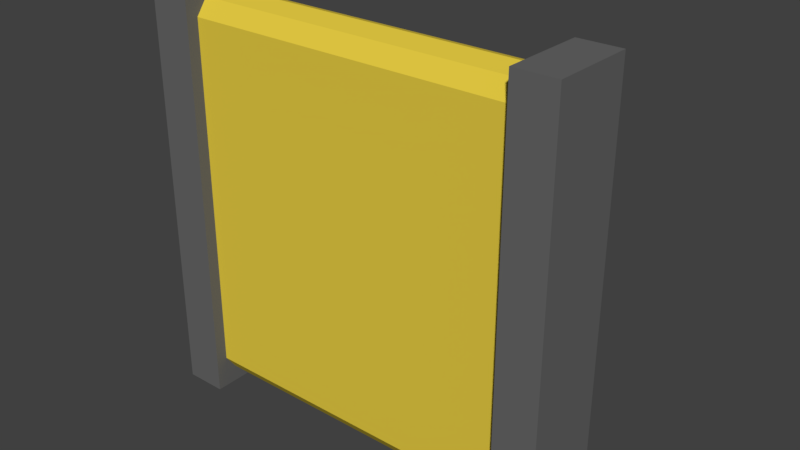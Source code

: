 # Source: Scoop.blend  (saved by Blender 2.91.10; exported with 4.5.12 LTS)
import bpy
from mathutils import Matrix  # noqa: F401  (used for matrix-valued properties, if any)

bpy.ops.wm.read_factory_settings(use_empty=True)
scene = bpy.context.scene
scene.name = 'Scene'

# ---- materials (node trees are filled in below, after node groups)
mat_scoop_siding = bpy.data.materials.new('Scoop Siding')
mat_scoop_siding.alpha_threshold = 0.0
mat_scoop_siding.use_transparent_shadow = False
mat_scoop_siding.diffuse_color = (0.1376, 0.1376, 0.1376, 1.0)
mat_scoop_siding.roughness = 0.5
mat_scoop_tread = bpy.data.materials.new('Scoop Tread')
mat_scoop_tread.alpha_threshold = 0.0
mat_scoop_tread.use_transparent_shadow = False
mat_scoop_tread.diffuse_color = (0.8, 0.6083, 0.0561, 1.0)
mat_scoop_tread.roughness = 0.5

# ---- material node trees

# ---- world
world_world = bpy.data.worlds.new('World'); scene.world = world_world
world_world.color = (0.05088, 0.05088, 0.05088)
world_world.use_sun_shadow = False
world_world.sun_shadow_jitter_overblur = 0.0
world_world.cycles.sampling_method = 'MANUAL'

# ---- meshes
me_cube = bpy.data.meshes.new('Cube')
me_cube.from_pydata([(0.4, -0.5, -0.1), (0.4, -0.5, 0.1), (0.4, 0.5, -0.1), (0.4, 0.5, 0.1), (0.5, -0.5, -0.1), (0.5, -0.5, 0.1), (0.5, 0.5, -0.1), (0.5, 0.5, 0.1), (-0.5, -0.5, -0.1), (-0.5, -0.5, 0.1), (-0.5, 0.5, -0.1), (-0.5, 0.5, 0.1), (-0.4, -0.5, -0.1), (-0.4, -0.5, 0.1), (-0.4, 0.5, -0.1), (-0.4, 0.5, 0.1)], [], [(0, 1, 3, 2), (2, 3, 7, 6), (6, 7, 5, 4), (4, 5, 1, 0), (2, 6, 4, 0), (7, 3, 1, 5), (8, 9, 11, 10), (10, 11, 15, 14), (14, 15, 13, 12), (12, 13, 9, 8), (10, 14, 12, 8), (15, 11, 9, 13)])
me_cube.materials.append(mat_scoop_siding)
me_cube.use_remesh_preserve_volume = False
me_cube.use_remesh_preserve_attributes = False
me_cube.use_mirror_vertex_groups = False
me_cube.update()
me_cylinder = bpy.data.meshes.new('Cylinder')
me_cylinder.from_pydata([(-0.45, -0.475, 2.116e-08), (0.45, -0.475, 6.05e-08), (-0.45, -0.4607, 0.04408), (0.45, -0.4607, 0.04408), (-0.45, -0.4232, 0.07133), (0.45, -0.4232, 0.07133), (-0.45, 0.4232, 0.07133), (0.45, 0.4232, 0.07133), (-0.45, 0.4607, 0.04408), (0.45, 0.4607, 0.04408), (-0.45, 0.475, -5.712e-08), (0.45, 0.475, -1.778e-08), (-0.45, 0.4607, -0.04408), (0.45, 0.4607, -0.04408), (-0.45, 0.4232, -0.07133), (0.45, 0.4232, -0.07133), (-0.45, -0.4232, -0.07133), (0.45, -0.4232, -0.07133), (-0.45, -0.4607, -0.04408), (0.45, -0.4607, -0.04408)], [], [(0, 1, 3, 2), (2, 3, 5, 4), (4, 5, 7, 6), (6, 7, 9, 8), (8, 9, 11, 10), (10, 11, 13, 12), (12, 13, 15, 14), (14, 15, 17, 16), (3, 1, 19, 17, 15, 13, 11, 9, 7, 5), (16, 17, 19, 18), (18, 19, 1, 0), (0, 2, 4, 6, 8, 10, 12, 14, 16, 18)])
_uv = me_cylinder.uv_layers.new(name='UVMap')
_uv.uv.foreach_set('vector', [1.0, 0.5, 1.0, 1.0, 0.9, 1.0, 0.9, 0.5, 0.9, 0.5, 0.9, 1.0, 0.8, 1.0, 0.8, 0.5, 0.8, 0.5, 0.8, 1.0, 0.7, 1.0, 0.7, 0.5, 0.7, 0.5, 0.7, 1.0, 0.6, 1.0, 0.6, 0.5, 0.6, 0.5, 0.6, 1.0, 0.5, 1.0, 0.5, 0.5, 0.5, 0.5, 0.5, 1.0, 0.4, 1.0, 0.4, 0.5, 0.4, 0.5, 0.4, 1.0, 0.3, 1.0, 0.3, 0.5, 0.3, 0.5, 0.3, 1.0, 0.2, 1.0, 0.2, 0.5, 0.3911, 0.4442, 0.25, 0.49, 0.1089, 0.4442, 0.02175, 0.3242, 0.02175, 0.1758, 0.1089, 0.05584, 0.25, 0.01, 0.3911, 0.05584, 0.4783, 0.1758, 0.4783, 0.3242, 0.2, 0.5, 0.2, 1.0, 0.1, 1.0, 0.1, 0.5, 0.1, 0.5, 0.1, 1.0, -7.451e-08, 1.0, -7.451e-08, 0.5, 0.75, 0.49, 0.8911, 0.4442, 0.9783, 0.3242, 0.9783, 0.1758, 0.8911, 0.05584, 0.75, 0.01, 0.6089, 0.05584, 0.5217, 0.1758, 0.5217, 0.3242, 0.6089, 0.4442])
me_cylinder.materials.append(mat_scoop_tread)
me_cylinder.use_remesh_preserve_volume = False
me_cylinder.use_remesh_preserve_attributes = False
me_cylinder.use_mirror_vertex_groups = False
me_cylinder.update()
me_cube_004 = bpy.data.meshes.new('Cube.004')
me_cube_004.from_pydata([(-0.3504, 0.009958, -0.1033), (-0.3504, 0.009958, 0.15), (-0.3504, 0.31, 0.15), (0.3504, 0.009958, -0.1033), (0.3504, 0.009958, 0.15), (0.3504, 0.31, 0.15), (-0.3504, 0.31, 0.06515), (-0.3504, 0.09481, -0.1033), (-0.3504, 0.2811, -0.005339), (-0.3504, 0.2024, -0.07447), (0.3504, 0.09481, -0.1033), (0.3504, 0.31, 0.06515), (0.3504, 0.2024, -0.07447), (0.3504, 0.2811, -0.005339)], [], [(6, 2, 5, 11), (10, 12, 13, 11, 5, 4, 3), (3, 4, 1, 0), (0, 1, 2, 6, 8, 9, 7), (5, 2, 1, 4), (10, 7, 9, 12), (12, 9, 8, 13), (13, 8, 6, 11), (7, 10, 3, 0)])
_uv = me_cube_004.uv_layers.new(name='UVMap')
_uv.uv.foreach_set('vector', [0.5543, 0.25, 0.625, 0.25, 0.625, 0.5, 0.5543, 0.5, 0.375, 0.6793, 0.399, 0.5896, 0.4646, 0.524, 0.5543, 0.5, 0.625, 0.5, 0.625, 0.75, 0.375, 0.75, 0.375, 0.75, 0.625, 0.75, 0.625, 1.0, 0.375, 1.0, 0.375, 0.0, 0.625, 0.0, 0.625, 0.25, 0.5543, 0.25, 0.4646, 0.226, 0.399, 0.1604, 0.375, 0.07071, 0.625, 0.5, 0.875, 0.5, 0.875, 0.75, 0.625, 0.75, 0.375, 0.6793, 0.125, 0.6793, 0.125, 0.5896, 0.375, 0.5896, 0.375, 0.5896, 0.125, 0.5896, 0.125, 0.5, 0.375, 0.5, 0.4646, 0.5, 0.4646, 0.25, 0.5543, 0.25, 0.5543, 0.5, 0.125, 0.6793, 0.375, 0.6793, 0.375, 0.75, 0.125, 0.75])
me_cube_004.materials.append(mat_scoop_siding)
me_cube_004.use_remesh_fix_poles = True
me_cube_004.use_remesh_preserve_attributes = False
me_cube_004.use_mirror_vertex_groups = False
me_cube_004.update()

# ---- objects
ob_siding = bpy.data.objects.new('Siding', me_cube)
ob_tread = bpy.data.objects.new('Tread', me_cylinder)
ob_scoop = bpy.data.objects.new('Scoop', me_cube_004)

# ---- transforms, parenting, visibility, modifiers, constraints
ob_siding.location = (-1.863e-08, -4.967e-09, -4.967e-09)
ob_siding.rotation_euler = (-1.571, -0.0, 0.0)
ob_siding.lineart.crease_threshold = 0.0
ob_tread.location = (0.0, -4.967e-09, 1.1e-08)
ob_tread.rotation_euler = (-1.571, -0.0, 0.0)
ob_tread.lineart.crease_threshold = 0.0
ob_scoop.location = (0.0, 0.0, 0.0)
ob_scoop.lineart.crease_threshold = 0.0

# ---- collection membership
scene.collection.objects.link(ob_siding)
scene.collection.objects.link(ob_tread)
scene.collection.objects.link(ob_scoop)

# ---- scene / render settings (as saved in the file)
scene.frame_start = 1; scene.frame_end = 250; scene.frame_set(20)
scene.render.engine = 'BLENDER_EEVEE_NEXT'
scene.render.resolution_percentage = 50
scene.render.dither_intensity = 0.0
scene.cycles.use_denoising = False
scene.cycles.samples = 128
scene.cycles.sampling_pattern = 'TABULATED_SOBOL'
scene.cycles.use_adaptive_sampling = False
scene.cycles.use_light_tree = False
scene.cycles.blur_glossy = 0.0
scene.cycles.sample_clamp_indirect = 0.0
scene.view_settings.view_transform = 'Standard'
bpy.context.view_layer.update()

# ---- added for rendering (the .blend has no active camera and no usable light): camera, sun
cam_auto = bpy.data.cameras.new('AutoCamera')
cam_auto.lens = 50.0
cam_auto.sensor_width = 36.0
cam_auto.clip_end = 1000.0
ob_auto_camera = bpy.data.objects.new('AutoCamera', cam_auto)
scene.collection.objects.link(ob_auto_camera)
ob_auto_camera.location = (1.36233, -1.52982, 1.08987)
ob_auto_camera.rotation_euler = (1.09748, -7.21219e-08, 0.694738)
scene.camera = ob_auto_camera
light_auto_sun = bpy.data.lights.new('AutoSun', 'SUN')
light_auto_sun.energy = 3.0
light_auto_sun.angle = 0.0523599
ob_auto_sun = bpy.data.objects.new('AutoSun', light_auto_sun)
scene.collection.objects.link(ob_auto_sun)
ob_auto_sun.rotation_euler = (0.872665, 0.174533, 0.523599)
bpy.context.view_layer.update()
